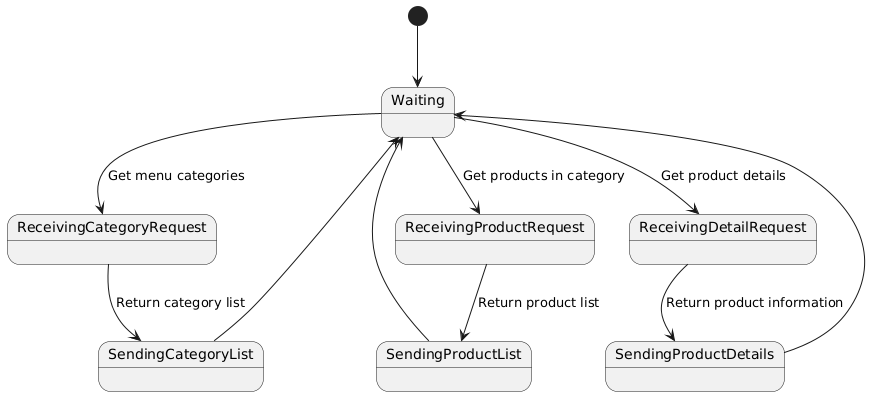

The diagram above was rendered by PlantUML. Its source (embedded in the PNG):
@startuml
[*] --> Waiting

Waiting --> ReceivingCategoryRequest : Get menu categories
ReceivingCategoryRequest --> SendingCategoryList : Return category list
SendingCategoryList --> Waiting

Waiting --> ReceivingProductRequest : Get products in category
ReceivingProductRequest --> SendingProductList : Return product list
SendingProductList --> Waiting

Waiting --> ReceivingDetailRequest : Get product details
ReceivingDetailRequest --> SendingProductDetails : Return product information
SendingProductDetails --> Waiting
@enduml